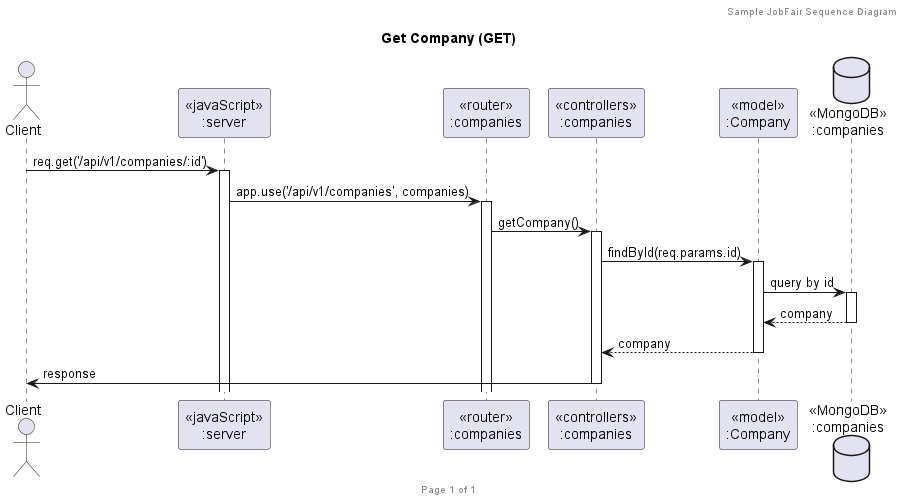

The diagram above was rendered by PlantUML. Its source (embedded in the PNG):
@startuml Get Company (GET)

header Sample JobFair Sequence Diagram
footer Page %page% of %lastpage%
title "Get Company (GET)"

actor "Client" as client
participant "<<javaScript>>\n:server" as server
participant "<<router>>\n:companies" as routerCompanies
participant "<<controllers>>\n:companies" as controllersCompanies
participant "<<model>>\n:Company" as modelCompany
database "<<MongoDB>>\n:companies" as CompaniesDatabase

client->server ++: req.get('/api/v1/companies/:id')
server->routerCompanies ++: app.use('/api/v1/companies', companies)
routerCompanies -> controllersCompanies ++: getCompany()
controllersCompanies->modelCompany ++: findById(req.params.id)
modelCompany ->CompaniesDatabase ++: query by id
CompaniesDatabase --> modelCompany --: company
controllersCompanies <-- modelCompany --: company
controllersCompanies->client --: response

@enduml